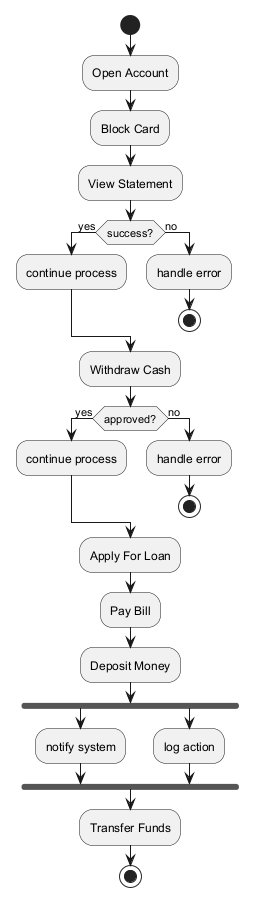

The diagram above was rendered by PlantUML. Its source (embedded in the PNG):
@startuml
skinparam backgroundColor #FFFFFF
skinparam classBackgroundColor #F3E5F5
skinparam classBorderColor #6A1B9A
start
:Open Account;
:Block Card;
:View Statement;
if (success?) then (yes)
:continue process;
else (no)
:handle error;
stop
endif
:Withdraw Cash;
if (approved?) then (yes)
:continue process;
else (no)
:handle error;
stop
endif
:Apply For Loan;
:Pay Bill;
:Deposit Money;
fork
:notify system;
fork again
:log action;
end fork
:Transfer Funds;
stop
@enduml